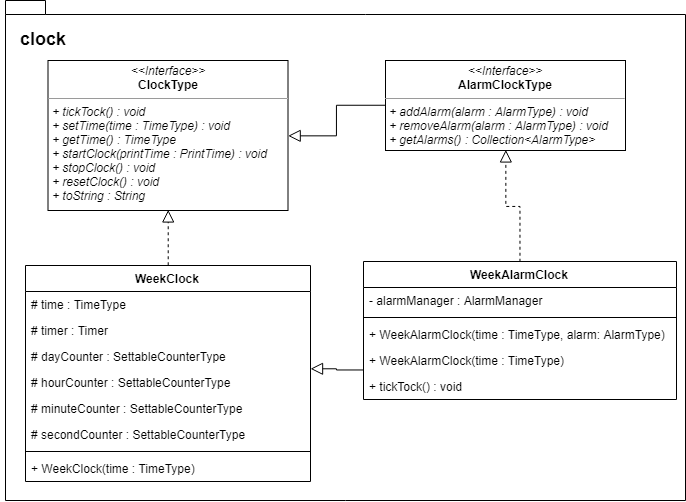

The diagram above was exported from draw.io. Its source (the exported page's mxGraphModel, read from the mxfile embedded in the PNG):
<mxGraphModel dx="912" dy="647" grid="1" gridSize="10" guides="1" tooltips="1" connect="1" arrows="1" fold="1" page="1" pageScale="1" pageWidth="827" pageHeight="1169" math="0" shadow="0">
  <root>
    <mxCell id="0" />
    <mxCell id="1" parent="0" />
    <mxCell id="o183to_rSqmPVMhBPSl_-108" value="" style="shape=folder;fontStyle=1;spacingTop=10;tabWidth=40;tabHeight=14;tabPosition=left;html=1;fontSize=12;" parent="1" vertex="1">
      <mxGeometry x="130" y="40" width="680" height="500" as="geometry" />
    </mxCell>
    <mxCell id="sD9nk1hUwO1kXGuQDLAz-1" value="&lt;p style=&quot;margin: 0px ; margin-top: 4px ; text-align: center&quot;&gt;&lt;i&gt;&amp;lt;&amp;lt;Interface&amp;gt;&amp;gt;&lt;/i&gt;&lt;br&gt;&lt;b&gt;ClockType&lt;/b&gt;&lt;/p&gt;&lt;hr size=&quot;1&quot;&gt;&lt;p style=&quot;margin: 0px ; margin-left: 4px&quot;&gt;&lt;i&gt;+ tickTock() : void&lt;/i&gt;&lt;/p&gt;&lt;p style=&quot;margin: 0px ; margin-left: 4px&quot;&gt;&lt;i&gt;+ setTime(time : TimeType) : void&lt;/i&gt;&lt;/p&gt;&lt;p style=&quot;margin: 0px ; margin-left: 4px&quot;&gt;&lt;i&gt;+ getTime() : TimeType&lt;/i&gt;&lt;/p&gt;&lt;p style=&quot;margin: 0px ; margin-left: 4px&quot;&gt;&lt;i&gt;+ startClock(printTime : PrintTime) : void&lt;/i&gt;&lt;/p&gt;&lt;p style=&quot;margin: 0px ; margin-left: 4px&quot;&gt;&lt;i&gt;+ stopClock() : void&lt;/i&gt;&lt;/p&gt;&lt;p style=&quot;margin: 0px ; margin-left: 4px&quot;&gt;&lt;i&gt;+ resetClock() : void&lt;/i&gt;&lt;/p&gt;&lt;p style=&quot;margin: 0px ; margin-left: 4px&quot;&gt;&lt;i&gt;+ toString : String&lt;/i&gt;&lt;/p&gt;" style="verticalAlign=top;align=left;overflow=fill;fontSize=12;fontFamily=Helvetica;html=1;" parent="1" vertex="1">
      <mxGeometry x="172.5" y="100" width="240" height="150" as="geometry" />
    </mxCell>
    <mxCell id="o183to_rSqmPVMhBPSl_-35" value="clock" style="text;align=center;fontStyle=1;verticalAlign=middle;spacingLeft=3;spacingRight=3;strokeColor=none;rotatable=0;points=[[0,0.5],[1,0.5]];portConstraint=eastwest;fontSize=18;" parent="1" vertex="1">
      <mxGeometry x="125" y="65" width="86" height="26" as="geometry" />
    </mxCell>
    <mxCell id="o183to_rSqmPVMhBPSl_-85" style="edgeStyle=orthogonalEdgeStyle;rounded=0;orthogonalLoop=1;jettySize=auto;html=1;exitX=0.5;exitY=0;exitDx=0;exitDy=0;entryX=0.5;entryY=1;entryDx=0;entryDy=0;startArrow=none;startFill=0;startSize=10;endArrow=block;endFill=0;endSize=10;fontSize=12;dashed=1;" parent="1" source="o183to_rSqmPVMhBPSl_-81" target="sD9nk1hUwO1kXGuQDLAz-1" edge="1">
      <mxGeometry relative="1" as="geometry" />
    </mxCell>
    <mxCell id="o183to_rSqmPVMhBPSl_-81" value="WeekClock" style="swimlane;fontStyle=1;align=center;verticalAlign=top;childLayout=stackLayout;horizontal=1;startSize=26;horizontalStack=0;resizeParent=1;resizeParentMax=0;resizeLast=0;collapsible=1;marginBottom=0;fontSize=12;" parent="1" vertex="1">
      <mxGeometry x="150" y="305" width="285" height="216" as="geometry" />
    </mxCell>
    <mxCell id="o183to_rSqmPVMhBPSl_-82" value="# time : TimeType" style="text;strokeColor=none;fillColor=none;align=left;verticalAlign=top;spacingLeft=4;spacingRight=4;overflow=hidden;rotatable=0;points=[[0,0.5],[1,0.5]];portConstraint=eastwest;" parent="o183to_rSqmPVMhBPSl_-81" vertex="1">
      <mxGeometry y="26" width="285" height="26" as="geometry" />
    </mxCell>
    <mxCell id="o183to_rSqmPVMhBPSl_-86" value="# timer : Timer" style="text;strokeColor=none;fillColor=none;align=left;verticalAlign=top;spacingLeft=4;spacingRight=4;overflow=hidden;rotatable=0;points=[[0,0.5],[1,0.5]];portConstraint=eastwest;" parent="o183to_rSqmPVMhBPSl_-81" vertex="1">
      <mxGeometry y="52" width="285" height="26" as="geometry" />
    </mxCell>
    <mxCell id="o183to_rSqmPVMhBPSl_-87" value="# dayCounter : SettableCounterType" style="text;strokeColor=none;fillColor=none;align=left;verticalAlign=top;spacingLeft=4;spacingRight=4;overflow=hidden;rotatable=0;points=[[0,0.5],[1,0.5]];portConstraint=eastwest;" parent="o183to_rSqmPVMhBPSl_-81" vertex="1">
      <mxGeometry y="78" width="285" height="26" as="geometry" />
    </mxCell>
    <mxCell id="o183to_rSqmPVMhBPSl_-88" value="# hourCounter : SettableCounterType" style="text;strokeColor=none;fillColor=none;align=left;verticalAlign=top;spacingLeft=4;spacingRight=4;overflow=hidden;rotatable=0;points=[[0,0.5],[1,0.5]];portConstraint=eastwest;" parent="o183to_rSqmPVMhBPSl_-81" vertex="1">
      <mxGeometry y="104" width="285" height="26" as="geometry" />
    </mxCell>
    <mxCell id="o183to_rSqmPVMhBPSl_-89" value="# minuteCounter : SettableCounterType" style="text;strokeColor=none;fillColor=none;align=left;verticalAlign=top;spacingLeft=4;spacingRight=4;overflow=hidden;rotatable=0;points=[[0,0.5],[1,0.5]];portConstraint=eastwest;" parent="o183to_rSqmPVMhBPSl_-81" vertex="1">
      <mxGeometry y="130" width="285" height="26" as="geometry" />
    </mxCell>
    <mxCell id="o183to_rSqmPVMhBPSl_-90" value="# secondCounter : SettableCounterType" style="text;strokeColor=none;fillColor=none;align=left;verticalAlign=top;spacingLeft=4;spacingRight=4;overflow=hidden;rotatable=0;points=[[0,0.5],[1,0.5]];portConstraint=eastwest;" parent="o183to_rSqmPVMhBPSl_-81" vertex="1">
      <mxGeometry y="156" width="285" height="26" as="geometry" />
    </mxCell>
    <mxCell id="o183to_rSqmPVMhBPSl_-83" value="" style="line;strokeWidth=1;fillColor=none;align=left;verticalAlign=middle;spacingTop=-1;spacingLeft=3;spacingRight=3;rotatable=0;labelPosition=right;points=[];portConstraint=eastwest;" parent="o183to_rSqmPVMhBPSl_-81" vertex="1">
      <mxGeometry y="182" width="285" height="8" as="geometry" />
    </mxCell>
    <mxCell id="o183to_rSqmPVMhBPSl_-84" value="+ WeekClock(time : TimeType)" style="text;strokeColor=none;fillColor=none;align=left;verticalAlign=top;spacingLeft=4;spacingRight=4;overflow=hidden;rotatable=0;points=[[0,0.5],[1,0.5]];portConstraint=eastwest;" parent="o183to_rSqmPVMhBPSl_-81" vertex="1">
      <mxGeometry y="190" width="285" height="26" as="geometry" />
    </mxCell>
    <mxCell id="o183to_rSqmPVMhBPSl_-94" style="edgeStyle=orthogonalEdgeStyle;rounded=0;orthogonalLoop=1;jettySize=auto;html=1;entryX=1;entryY=0.5;entryDx=0;entryDy=0;startArrow=none;startFill=0;startSize=10;endArrow=block;endFill=0;endSize=10;fontSize=12;" parent="1" source="o183to_rSqmPVMhBPSl_-93" target="sD9nk1hUwO1kXGuQDLAz-1" edge="1">
      <mxGeometry relative="1" as="geometry" />
    </mxCell>
    <mxCell id="o183to_rSqmPVMhBPSl_-93" value="&lt;p style=&quot;margin: 0px ; margin-top: 4px ; text-align: center&quot;&gt;&lt;i&gt;&amp;lt;&amp;lt;Interface&amp;gt;&amp;gt;&lt;/i&gt;&lt;br&gt;&lt;b&gt;AlarmClockType&lt;/b&gt;&lt;/p&gt;&lt;hr size=&quot;1&quot;&gt;&lt;p style=&quot;margin: 0px ; margin-left: 4px&quot;&gt;&lt;i&gt;+ addAlarm(alarm : AlarmType) : void&lt;br&gt;+ removeAlarm(alarm : AlarmType) : void&lt;/i&gt;&lt;/p&gt;&lt;p style=&quot;margin: 0px ; margin-left: 4px&quot;&gt;&lt;i&gt;+ getAlarms() : Collection&amp;lt;AlarmType&amp;gt;&lt;/i&gt;&lt;/p&gt;" style="verticalAlign=top;align=left;overflow=fill;fontSize=12;fontFamily=Helvetica;html=1;" parent="1" vertex="1">
      <mxGeometry x="510" y="100" width="240" height="90" as="geometry" />
    </mxCell>
    <mxCell id="o183to_rSqmPVMhBPSl_-104" style="edgeStyle=orthogonalEdgeStyle;rounded=0;orthogonalLoop=1;jettySize=auto;html=1;entryX=1;entryY=-0.027;entryDx=0;entryDy=0;entryPerimeter=0;startArrow=none;startFill=0;startSize=10;endArrow=block;endFill=0;endSize=10;fontSize=12;" parent="1" source="o183to_rSqmPVMhBPSl_-95" target="o183to_rSqmPVMhBPSl_-88" edge="1">
      <mxGeometry relative="1" as="geometry">
        <Array as="points">
          <mxPoint x="461" y="409" />
          <mxPoint x="461" y="408" />
        </Array>
      </mxGeometry>
    </mxCell>
    <mxCell id="o183to_rSqmPVMhBPSl_-105" style="edgeStyle=orthogonalEdgeStyle;rounded=0;orthogonalLoop=1;jettySize=auto;html=1;exitX=0.5;exitY=0;exitDx=0;exitDy=0;entryX=0.5;entryY=1;entryDx=0;entryDy=0;startArrow=none;startFill=0;startSize=10;endArrow=block;endFill=0;endSize=10;fontSize=12;dashed=1;" parent="1" source="o183to_rSqmPVMhBPSl_-95" target="o183to_rSqmPVMhBPSl_-93" edge="1">
      <mxGeometry relative="1" as="geometry" />
    </mxCell>
    <mxCell id="o183to_rSqmPVMhBPSl_-95" value="WeekAlarmClock" style="swimlane;fontStyle=1;align=center;verticalAlign=top;childLayout=stackLayout;horizontal=1;startSize=26;horizontalStack=0;resizeParent=1;resizeParentMax=0;resizeLast=0;collapsible=1;marginBottom=0;fontSize=12;" parent="1" vertex="1">
      <mxGeometry x="488" y="301" width="313" height="138" as="geometry" />
    </mxCell>
    <mxCell id="o183to_rSqmPVMhBPSl_-98" value="- alarmManager : AlarmManager" style="text;strokeColor=none;fillColor=none;align=left;verticalAlign=top;spacingLeft=4;spacingRight=4;overflow=hidden;rotatable=0;points=[[0,0.5],[1,0.5]];portConstraint=eastwest;" parent="o183to_rSqmPVMhBPSl_-95" vertex="1">
      <mxGeometry y="26" width="313" height="26" as="geometry" />
    </mxCell>
    <mxCell id="o183to_rSqmPVMhBPSl_-102" value="" style="line;strokeWidth=1;fillColor=none;align=left;verticalAlign=middle;spacingTop=-1;spacingLeft=3;spacingRight=3;rotatable=0;labelPosition=right;points=[];portConstraint=eastwest;" parent="o183to_rSqmPVMhBPSl_-95" vertex="1">
      <mxGeometry y="52" width="313" height="8" as="geometry" />
    </mxCell>
    <mxCell id="o183to_rSqmPVMhBPSl_-103" value="+ WeekAlarmClock(time : TimeType, alarm: AlarmType)" style="text;strokeColor=none;fillColor=none;align=left;verticalAlign=top;spacingLeft=4;spacingRight=4;overflow=hidden;rotatable=0;points=[[0,0.5],[1,0.5]];portConstraint=eastwest;" parent="o183to_rSqmPVMhBPSl_-95" vertex="1">
      <mxGeometry y="60" width="313" height="26" as="geometry" />
    </mxCell>
    <mxCell id="o183to_rSqmPVMhBPSl_-106" value="+ WeekAlarmClock(time : TimeType)" style="text;strokeColor=none;fillColor=none;align=left;verticalAlign=top;spacingLeft=4;spacingRight=4;overflow=hidden;rotatable=0;points=[[0,0.5],[1,0.5]];portConstraint=eastwest;" parent="o183to_rSqmPVMhBPSl_-95" vertex="1">
      <mxGeometry y="86" width="313" height="26" as="geometry" />
    </mxCell>
    <mxCell id="o183to_rSqmPVMhBPSl_-107" value="+ tickTock() : void" style="text;strokeColor=none;fillColor=none;align=left;verticalAlign=top;spacingLeft=4;spacingRight=4;overflow=hidden;rotatable=0;points=[[0,0.5],[1,0.5]];portConstraint=eastwest;" parent="o183to_rSqmPVMhBPSl_-95" vertex="1">
      <mxGeometry y="112" width="313" height="26" as="geometry" />
    </mxCell>
  </root>
</mxGraphModel>